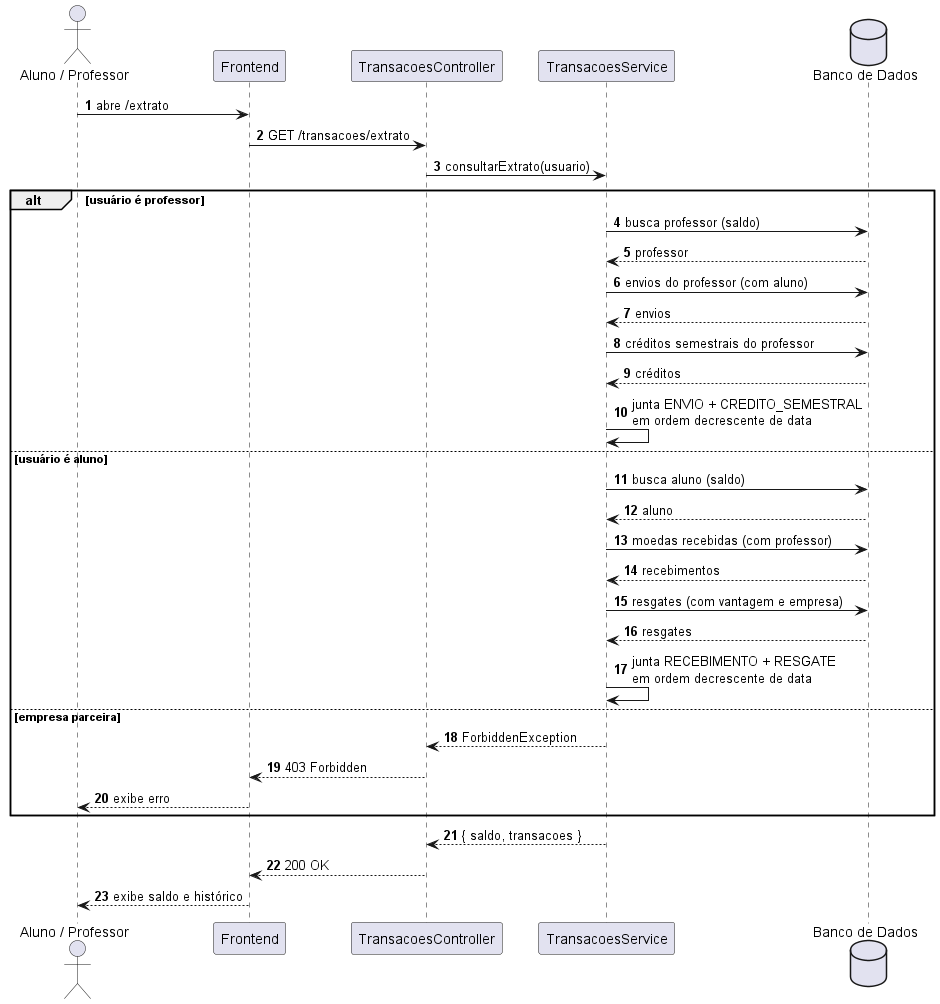

The diagram above was rendered by PlantUML. Its source (embedded in the PNG):
@startuml uc05_consultar_extrato
' =====================================================================
' Sistema de Moeda Estudantil
' Diagrama de Sequencia - UC05 Consultar extrato (HU06 / HU10)
' Fonte versionada em docs/diagramas/sequencia/uc05-consultar-extrato.puml
' =====================================================================

skinparam shadowing false
autonumber

actor "Aluno / Professor" as Usuario
participant Frontend
participant "TransacoesController" as Controller
participant "TransacoesService" as Service
database "Banco de Dados" as BD

Usuario -> Frontend : abre /extrato
Frontend -> Controller : GET /transacoes/extrato
Controller -> Service : consultarExtrato(usuario)

alt usuário é professor
  Service -> BD : busca professor (saldo)
  BD --> Service : professor
  Service -> BD : envios do professor (com aluno)
  BD --> Service : envios
  Service -> BD : créditos semestrais do professor
  BD --> Service : créditos
  Service -> Service : junta ENVIO + CREDITO_SEMESTRAL\nem ordem decrescente de data
else usuário é aluno
  Service -> BD : busca aluno (saldo)
  BD --> Service : aluno
  Service -> BD : moedas recebidas (com professor)
  BD --> Service : recebimentos
  Service -> BD : resgates (com vantagem e empresa)
  BD --> Service : resgates
  Service -> Service : junta RECEBIMENTO + RESGATE\nem ordem decrescente de data
else empresa parceira
  Service --> Controller : ForbiddenException
  Controller --> Frontend : 403 Forbidden
  Frontend --> Usuario : exibe erro
end

Service --> Controller : { saldo, transacoes }
Controller --> Frontend : 200 OK
Frontend --> Usuario : exibe saldo e histórico

@enduml